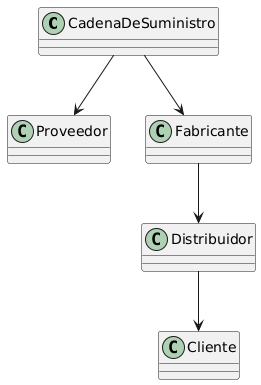

The diagram above was rendered by PlantUML. Its source (embedded in the PNG):
@startuml
class CadenaDeSuministro {
}

class Proveedor {
}

class Fabricante {
}

class Distribuidor {
}

class Cliente {
}

CadenaDeSuministro --> Proveedor
CadenaDeSuministro --> Fabricante
Fabricante --> Distribuidor
Distribuidor --> Cliente
@enduml